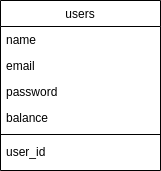

The diagram above was exported from draw.io. Its source (the exported page's mxGraphModel, read from the mxfile embedded in the PNG):
<mxGraphModel dx="1434" dy="739" grid="1" gridSize="10" guides="1" tooltips="1" connect="1" arrows="1" fold="1" page="1" pageScale="1" pageWidth="827" pageHeight="1169" math="0" shadow="0">
  <root>
    <mxCell id="WIyWlLk6GJQsqaUBKTNV-0" />
    <mxCell id="WIyWlLk6GJQsqaUBKTNV-1" parent="WIyWlLk6GJQsqaUBKTNV-0" />
    <mxCell id="zkfFHV4jXpPFQw0GAbJ--17" value="users" style="swimlane;fontStyle=0;align=center;verticalAlign=top;childLayout=stackLayout;horizontal=1;startSize=26;horizontalStack=0;resizeParent=1;resizeLast=0;collapsible=1;marginBottom=0;rounded=0;shadow=0;strokeWidth=1;" parent="WIyWlLk6GJQsqaUBKTNV-1" vertex="1">
      <mxGeometry x="240" y="160" width="160" height="170" as="geometry">
        <mxRectangle x="508" y="120" width="160" height="26" as="alternateBounds" />
      </mxGeometry>
    </mxCell>
    <mxCell id="zkfFHV4jXpPFQw0GAbJ--18" value="name" style="text;align=left;verticalAlign=top;spacingLeft=4;spacingRight=4;overflow=hidden;rotatable=0;points=[[0,0.5],[1,0.5]];portConstraint=eastwest;" parent="zkfFHV4jXpPFQw0GAbJ--17" vertex="1">
      <mxGeometry y="26" width="160" height="26" as="geometry" />
    </mxCell>
    <mxCell id="zkfFHV4jXpPFQw0GAbJ--20" value="email" style="text;align=left;verticalAlign=top;spacingLeft=4;spacingRight=4;overflow=hidden;rotatable=0;points=[[0,0.5],[1,0.5]];portConstraint=eastwest;rounded=0;shadow=0;html=0;" parent="zkfFHV4jXpPFQw0GAbJ--17" vertex="1">
      <mxGeometry y="52" width="160" height="26" as="geometry" />
    </mxCell>
    <mxCell id="zkfFHV4jXpPFQw0GAbJ--21" value="password" style="text;align=left;verticalAlign=top;spacingLeft=4;spacingRight=4;overflow=hidden;rotatable=0;points=[[0,0.5],[1,0.5]];portConstraint=eastwest;rounded=0;shadow=0;html=0;" parent="zkfFHV4jXpPFQw0GAbJ--17" vertex="1">
      <mxGeometry y="78" width="160" height="26" as="geometry" />
    </mxCell>
    <mxCell id="zkfFHV4jXpPFQw0GAbJ--22" value="balance" style="text;align=left;verticalAlign=top;spacingLeft=4;spacingRight=4;overflow=hidden;rotatable=0;points=[[0,0.5],[1,0.5]];portConstraint=eastwest;rounded=0;shadow=0;html=0;" parent="zkfFHV4jXpPFQw0GAbJ--17" vertex="1">
      <mxGeometry y="104" width="160" height="26" as="geometry" />
    </mxCell>
    <mxCell id="zkfFHV4jXpPFQw0GAbJ--23" value="" style="line;html=1;strokeWidth=1;align=left;verticalAlign=middle;spacingTop=-1;spacingLeft=3;spacingRight=3;rotatable=0;labelPosition=right;points=[];portConstraint=eastwest;" parent="zkfFHV4jXpPFQw0GAbJ--17" vertex="1">
      <mxGeometry y="130" width="160" height="8" as="geometry" />
    </mxCell>
    <mxCell id="zkfFHV4jXpPFQw0GAbJ--24" value="user_id" style="text;align=left;verticalAlign=top;spacingLeft=4;spacingRight=4;overflow=hidden;rotatable=0;points=[[0,0.5],[1,0.5]];portConstraint=eastwest;" parent="zkfFHV4jXpPFQw0GAbJ--17" vertex="1">
      <mxGeometry y="138" width="160" height="26" as="geometry" />
    </mxCell>
  </root>
</mxGraphModel>